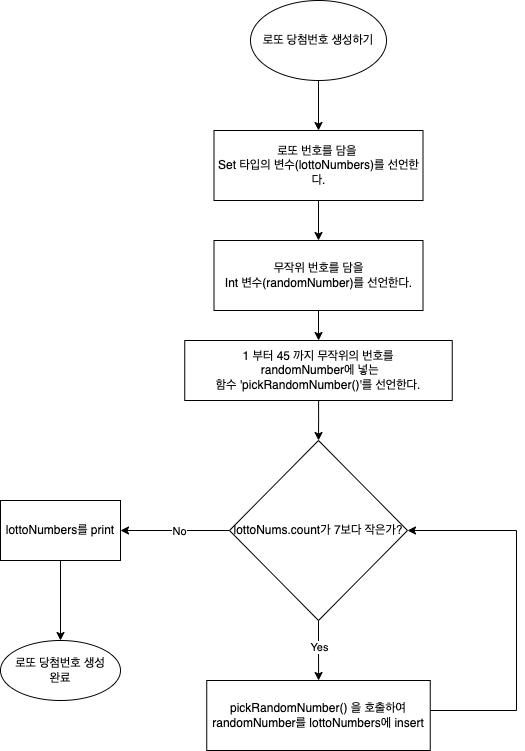

The diagram above was exported from draw.io. Its source (the exported page's mxGraphModel, read from the mxfile embedded in the PNG):
<mxGraphModel dx="946" dy="529" grid="1" gridSize="10" guides="1" tooltips="1" connect="1" arrows="1" fold="1" page="1" pageScale="1" pageWidth="827" pageHeight="1169" math="0" shadow="0">
  <root>
    <mxCell id="WIyWlLk6GJQsqaUBKTNV-0" />
    <mxCell id="WIyWlLk6GJQsqaUBKTNV-1" parent="WIyWlLk6GJQsqaUBKTNV-0" />
    <mxCell id="1QHhE9Kyg5Lvc3PoFP4F-2" value="" style="edgeStyle=orthogonalEdgeStyle;rounded=0;orthogonalLoop=1;jettySize=auto;html=1;" parent="WIyWlLk6GJQsqaUBKTNV-1" source="1QHhE9Kyg5Lvc3PoFP4F-0" target="1QHhE9Kyg5Lvc3PoFP4F-1" edge="1">
      <mxGeometry relative="1" as="geometry" />
    </mxCell>
    <mxCell id="1QHhE9Kyg5Lvc3PoFP4F-0" value="로또 당첨번호 생성하기" style="ellipse;whiteSpace=wrap;html=1;" parent="WIyWlLk6GJQsqaUBKTNV-1" vertex="1">
      <mxGeometry x="354" y="40" width="136" height="80" as="geometry" />
    </mxCell>
    <mxCell id="yl35rNRD3gAjiQ_R-Gh4-1" value="" style="edgeStyle=orthogonalEdgeStyle;rounded=0;orthogonalLoop=1;jettySize=auto;html=1;" parent="WIyWlLk6GJQsqaUBKTNV-1" source="1QHhE9Kyg5Lvc3PoFP4F-1" target="yl35rNRD3gAjiQ_R-Gh4-0" edge="1">
      <mxGeometry relative="1" as="geometry" />
    </mxCell>
    <mxCell id="1QHhE9Kyg5Lvc3PoFP4F-1" value="로또 번호를 담을 &lt;br&gt;Set 타입의 변수(lottoNumbers)를 선언한다." style="whiteSpace=wrap;html=1;" parent="WIyWlLk6GJQsqaUBKTNV-1" vertex="1">
      <mxGeometry x="317.5" y="170" width="209" height="70" as="geometry" />
    </mxCell>
    <mxCell id="1QHhE9Kyg5Lvc3PoFP4F-6" value="" style="edgeStyle=orthogonalEdgeStyle;rounded=0;orthogonalLoop=1;jettySize=auto;html=1;entryX=0.5;entryY=0;entryDx=0;entryDy=0;" parent="WIyWlLk6GJQsqaUBKTNV-1" source="1QHhE9Kyg5Lvc3PoFP4F-3" target="yl35rNRD3gAjiQ_R-Gh4-3" edge="1">
      <mxGeometry relative="1" as="geometry">
        <mxPoint x="422" y="480" as="targetPoint" />
      </mxGeometry>
    </mxCell>
    <mxCell id="1QHhE9Kyg5Lvc3PoFP4F-3" value="1 부터 45 까지 무작위의 번호를&lt;br&gt;&amp;nbsp;randomNumber에 넣는&lt;br&gt;함수 'pickRandomNumber()'를 선언한다." style="whiteSpace=wrap;html=1;" parent="WIyWlLk6GJQsqaUBKTNV-1" vertex="1">
      <mxGeometry x="288.25" y="380" width="267.5" height="60" as="geometry" />
    </mxCell>
    <mxCell id="yl35rNRD3gAjiQ_R-Gh4-2" value="" style="edgeStyle=orthogonalEdgeStyle;rounded=0;orthogonalLoop=1;jettySize=auto;html=1;" parent="WIyWlLk6GJQsqaUBKTNV-1" source="yl35rNRD3gAjiQ_R-Gh4-0" target="1QHhE9Kyg5Lvc3PoFP4F-3" edge="1">
      <mxGeometry relative="1" as="geometry" />
    </mxCell>
    <mxCell id="yl35rNRD3gAjiQ_R-Gh4-0" value="무작위 번호를 담을&lt;br&gt;Int 변수(randomNumber)를 선언한다." style="whiteSpace=wrap;html=1;" parent="WIyWlLk6GJQsqaUBKTNV-1" vertex="1">
      <mxGeometry x="317.5" y="280" width="209" height="70" as="geometry" />
    </mxCell>
    <mxCell id="yl35rNRD3gAjiQ_R-Gh4-5" value="" style="edgeStyle=orthogonalEdgeStyle;rounded=0;orthogonalLoop=1;jettySize=auto;html=1;" parent="WIyWlLk6GJQsqaUBKTNV-1" source="yl35rNRD3gAjiQ_R-Gh4-3" target="yl35rNRD3gAjiQ_R-Gh4-4" edge="1">
      <mxGeometry relative="1" as="geometry" />
    </mxCell>
    <mxCell id="yl35rNRD3gAjiQ_R-Gh4-6" value="Yes" style="edgeLabel;html=1;align=center;verticalAlign=middle;resizable=0;points=[];" parent="yl35rNRD3gAjiQ_R-Gh4-5" vertex="1" connectable="0">
      <mxGeometry x="-0.1193" relative="1" as="geometry">
        <mxPoint as="offset" />
      </mxGeometry>
    </mxCell>
    <mxCell id="yl35rNRD3gAjiQ_R-Gh4-10" value="" style="edgeStyle=orthogonalEdgeStyle;rounded=0;orthogonalLoop=1;jettySize=auto;html=1;" parent="WIyWlLk6GJQsqaUBKTNV-1" source="yl35rNRD3gAjiQ_R-Gh4-3" target="yl35rNRD3gAjiQ_R-Gh4-9" edge="1">
      <mxGeometry relative="1" as="geometry" />
    </mxCell>
    <mxCell id="yl35rNRD3gAjiQ_R-Gh4-11" value="No" style="edgeLabel;html=1;align=center;verticalAlign=middle;resizable=0;points=[];" parent="yl35rNRD3gAjiQ_R-Gh4-10" vertex="1" connectable="0">
      <mxGeometry x="-0.0642" relative="1" as="geometry">
        <mxPoint as="offset" />
      </mxGeometry>
    </mxCell>
    <mxCell id="yl35rNRD3gAjiQ_R-Gh4-3" value="&lt;span&gt;lottoNums.count가 7보다 작은가?&lt;/span&gt;" style="rhombus;whiteSpace=wrap;html=1;" parent="WIyWlLk6GJQsqaUBKTNV-1" vertex="1">
      <mxGeometry x="333" y="480" width="178" height="180" as="geometry" />
    </mxCell>
    <mxCell id="yl35rNRD3gAjiQ_R-Gh4-8" value="" style="edgeStyle=orthogonalEdgeStyle;rounded=0;orthogonalLoop=1;jettySize=auto;html=1;entryX=1;entryY=0.5;entryDx=0;entryDy=0;" parent="WIyWlLk6GJQsqaUBKTNV-1" source="yl35rNRD3gAjiQ_R-Gh4-4" target="yl35rNRD3gAjiQ_R-Gh4-3" edge="1">
      <mxGeometry relative="1" as="geometry">
        <mxPoint x="672" y="750" as="targetPoint" />
        <Array as="points">
          <mxPoint x="620" y="750" />
          <mxPoint x="620" y="570" />
        </Array>
      </mxGeometry>
    </mxCell>
    <mxCell id="yl35rNRD3gAjiQ_R-Gh4-4" value="pickRandomNumber() 을 호출하여&lt;br&gt;randomNumber를 lottoNumbers에 insert" style="whiteSpace=wrap;html=1;" parent="WIyWlLk6GJQsqaUBKTNV-1" vertex="1">
      <mxGeometry x="310.25" y="720" width="223.5" height="70" as="geometry" />
    </mxCell>
    <mxCell id="yl35rNRD3gAjiQ_R-Gh4-13" value="" style="edgeStyle=orthogonalEdgeStyle;rounded=0;orthogonalLoop=1;jettySize=auto;html=1;" parent="WIyWlLk6GJQsqaUBKTNV-1" source="yl35rNRD3gAjiQ_R-Gh4-9" target="yl35rNRD3gAjiQ_R-Gh4-12" edge="1">
      <mxGeometry relative="1" as="geometry" />
    </mxCell>
    <mxCell id="yl35rNRD3gAjiQ_R-Gh4-9" value="lottoNumbers를 print" style="whiteSpace=wrap;html=1;" parent="WIyWlLk6GJQsqaUBKTNV-1" vertex="1">
      <mxGeometry x="104" y="540" width="120" height="60" as="geometry" />
    </mxCell>
    <mxCell id="yl35rNRD3gAjiQ_R-Gh4-12" value="로또 당첨번호 생성&lt;br&gt;완료" style="ellipse;whiteSpace=wrap;html=1;" parent="WIyWlLk6GJQsqaUBKTNV-1" vertex="1">
      <mxGeometry x="104" y="680" width="120" height="60" as="geometry" />
    </mxCell>
  </root>
</mxGraphModel>